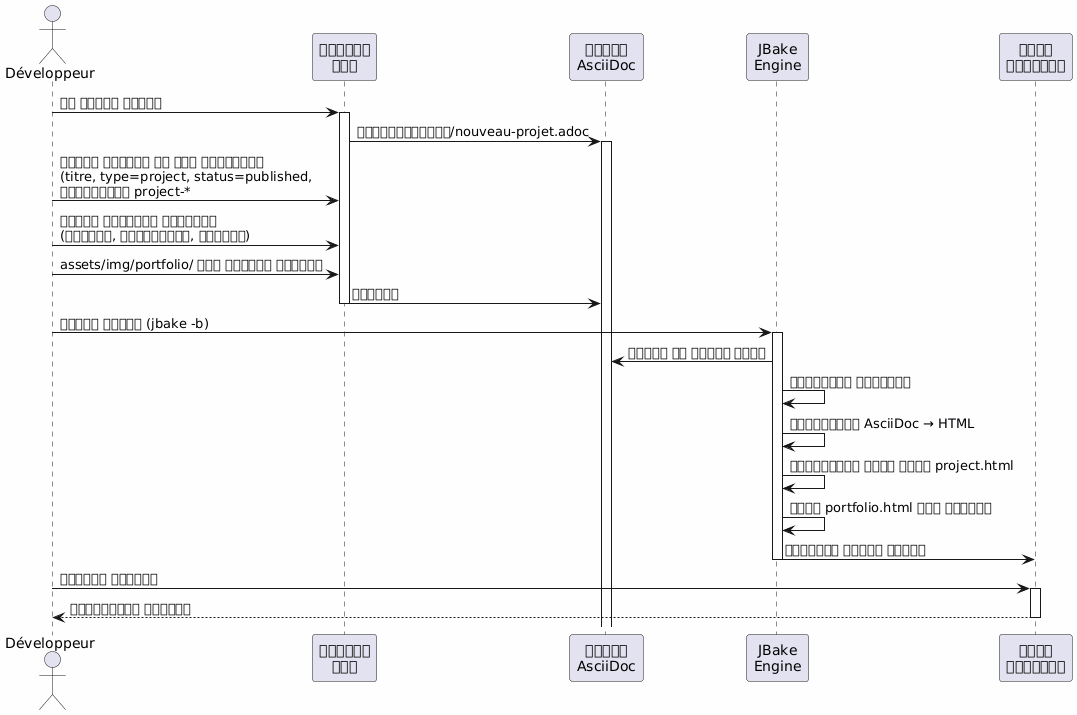

The diagram above was rendered by PlantUML. Its source (embedded in the PNG):
@startuml
skinparam backgroundColor #FEFEFE
actor Développeur as dev
participant "संपादक\nपाठ" as editor
participant "फ़ाइल\nAsciiDoc" as file
participant "JBake\nEngine" as jbake
participant "साइट\nस्थैतिक" as site

dev -> editor : नई फ़ाइल बनाएँ
activate editor
editor -> file : पोर्टफ़ोलियो/nouveau-projet.adoc
activate file

dev -> editor : लिखें शीर्षक के साथ मेटाडेटा\n(titre, type=project, status=published,\nविशेषताएँ project-*
dev -> editor : लिखें कथात्मक सामग्री\n(संदर्भ, चुनौतियाँ, समाधान)
dev -> editor : assets/img/portfolio/ में छवियाँ जोड़ें

editor -> file : सहेजें
deactivate editor

dev -> jbake : बिल्ड लॉन्च (jbake -b)
activate jbake
jbake -> file : पढ़ना और पार्स करना
jbake -> jbake : मेटाडेटा निकालें
jbake -> jbake : परिवर्तित AsciiDoc → HTML
jbake -> jbake : टेम्प्लेट लागू करें project.html
jbake -> jbake : सूची portfolio.html में जोड़ें
jbake -> site : स्थैतिक पृष्ठ बनाएँ
deactivate jbake

dev -> site : परिणाम जाँचें
activate site
site --> dev : प्रोजेक्ट दिखाएँ
deactivate site
@enduml